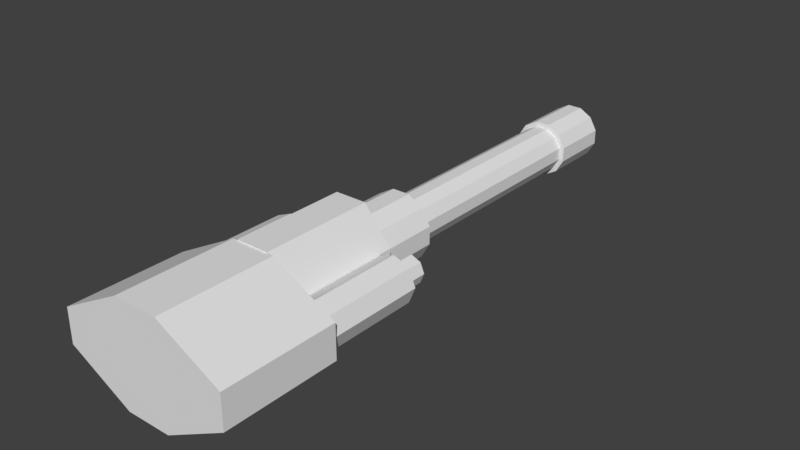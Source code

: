 # Source: autocannon2.blend  (saved by Blender 2.79.0; exported with 4.5.12 LTS)
import bpy
from mathutils import Matrix  # noqa: F401  (used for matrix-valued properties, if any)

bpy.ops.wm.read_factory_settings(use_empty=True)
scene = bpy.context.scene
scene.name = 'Scene'

# ---- collections
col_collection_1 = bpy.data.collections.new('Collection 1'); scene.collection.children.link(col_collection_1)

# ---- world
world_world = bpy.data.worlds.new('World'); scene.world = world_world
world_world.color = (0.05088, 0.05088, 0.05088)
world_world.use_sun_shadow = False
world_world.sun_shadow_jitter_overblur = 0.0
world_world.cycles.sampling_method = 'MANUAL'

# ---- meshes
me_circle = bpy.data.meshes.new('Circle')
me_circle.from_pydata([(-0.04659, -0.1739, 1.181), (0.04659, -0.1739, 1.181), (0.1273, -0.1273, 1.181), (0.1739, -0.04659, 1.181), (0.1739, 0.04659, 1.181), (0.1273, 0.1273, 1.181), (0.04659, 0.1739, 1.181), (-0.1273, 0.1273, 1.181), (-0.1739, 0.04659, 1.181), (-0.1739, -0.04659, 1.181), (-0.1273, -0.1273, 1.181), (-0.04659, -0.1739, 1.541), (0.04659, -0.1739, 1.541), (0.1273, -0.1273, 1.541), (0.1739, -0.04659, 1.541), (0.1739, 0.04659, 1.541), (0.1273, 0.1273, 1.541), (0.04659, 0.1739, 1.541), (-0.04659, 0.1739, 1.541), (-0.1273, 0.1273, 1.541), (-0.1739, 0.04659, 1.541), (-0.1739, -0.04659, 1.541), (-0.1273, -0.1273, 1.541), (-0.03261, -0.1217, 1.541), (0.03261, -0.1217, 1.541), (0.0891, -0.0891, 1.541), (0.1217, -0.03261, 1.541), (0.1217, 0.03261, 1.541), (0.0891, 0.0891, 1.541), (0.03261, 0.1217, 1.541), (-0.03261, 0.1217, 1.541), (-0.0891, 0.0891, 1.541), (-0.1217, 0.03261, 1.541), (-0.1217, -0.03261, 1.541), (-0.0891, -0.0891, 1.541), (-0.03261, -0.1217, 2.741), (0.03261, -0.1217, 2.741), (0.0891, -0.0891, 2.741), (0.1217, -0.03261, 2.741), (0.1217, 0.03261, 2.741), (0.0891, 0.0891, 2.741), (0.03261, 0.1217, 2.741), (-0.03261, 0.1217, 2.741), (-0.0891, 0.0891, 2.741), (-0.1217, 0.03261, 2.741), (-0.1217, -0.03261, 2.741), (-0.0891, -0.0891, 2.741), (-0.03913, -0.146, 2.741), (0.03913, -0.146, 2.741), (0.1069, -0.1069, 2.741), (0.146, -0.03913, 2.741), (0.146, 0.03913, 2.741), (0.1069, 0.1069, 2.741), (0.03913, 0.146, 2.741), (-0.03913, 0.146, 2.741), (-0.1069, 0.1069, 2.741), (-0.146, 0.03913, 2.741), (-0.146, -0.03913, 2.741), (-0.1069, -0.1069, 2.741), (-0.03913, -0.146, 3.071), (0.03913, -0.146, 3.071), (0.1069, -0.1069, 3.071), (0.146, -0.03913, 3.071), (0.146, 0.03913, 3.071), (0.1069, 0.1069, 3.071), (0.03913, 0.146, 3.071), (-0.03913, 0.146, 3.071), (-0.1069, 0.1069, 3.071), (-0.146, 0.03913, 3.071), (-0.146, -0.03913, 3.071), (-0.1069, -0.1069, 3.071), (0.02739, -0.1022, 3.071), (0.07484, -0.07484, 3.071), (0.1022, -0.02739, 3.071), (0.1022, 0.02739, 3.071), (0.07484, 0.07484, 3.071), (0.02739, 0.1022, 3.071), (-0.02739, 0.1022, 3.071), (-0.07484, -0.07484, 3.071), (0.02739, -0.1022, 1.571), (-0.02739, -0.1022, 1.571), (0.07484, -0.07484, 1.571), (0.1022, -0.02739, 1.571), (0.1022, 0.02739, 1.571), (0.07484, 0.07484, 1.571), (0.02739, 0.1022, 1.571), (-0.02739, 0.1022, 1.571), (-0.07484, 0.07484, 1.571), (-0.084, 0.273, 0.5971), (-0.084, -0.273, 0.5971), (-0.084, 0.273, 1.194), (-0.084, -0.273, 1.194), (0.084, 0.273, 0.5971), (0.084, -0.273, 0.5971), (0.084, 0.273, 1.194), (0.084, -0.273, 1.194), (-0.2264, 0.091, 0.5971), (-0.2264, -0.091, 0.5971), (-0.2264, -0.091, 1.194), (-0.2264, 0.091, 1.194), (0.2264, -0.091, 1.194), (0.2264, 0.091, 1.194), (0.2264, -0.091, 0.5971), (0.2264, 0.091, 0.5971), (-0.4528, -0.08918, 0.5971), (-0.1176, -0.2675, 0.5971), (0.4528, 0.08918, 0.5971), (0.1176, 0.2675, 0.5971), (-0.1176, 0.2675, 0.5971), (0.1176, -0.2675, 0.5971), (-0.4528, 0.08918, 0.5971), (0.4528, -0.08918, 0.5971), (-0.4528, -0.08918, -0.002941), (-0.1176, -0.2675, -0.002941), (0.4528, 0.08918, -0.002941), (0.1176, 0.2675, -0.002941), (-0.1176, 0.2675, -0.002941), (0.1176, -0.2675, -0.002941), (-0.4528, 0.08918, -0.002941), (0.4528, -0.08918, -0.002941), (-0.3096, 0.12, 0.5806), (-0.3944, 0.08485, 0.5806), (-0.4296, 1.155e-07, 0.5806), (-0.3944, -0.08485, 0.5806), (-0.3096, -0.12, 0.5806), (-0.2247, -0.08485, 0.5806), (-0.1896, 1.222e-07, 0.5806), (-0.2247, 0.08485, 0.5806), (-0.3096, 0.12, 1.121), (-0.3944, 0.08485, 1.121), (-0.4296, 1.563e-07, 1.121), (-0.3944, -0.08485, 1.121), (-0.3096, -0.12, 1.121), (-0.2247, -0.08485, 1.121), (-0.1896, 1.629e-07, 1.121), (-0.2247, 0.08485, 1.121), (-0.3605, 0.05091, 1.121), (-0.3096, 0.072, 1.121), (-0.3816, 1.575e-07, 1.121), (-0.3605, -0.05091, 1.121), (-0.3096, -0.072, 1.121), (-0.2587, -0.05091, 1.121), (-0.2376, 1.615e-07, 1.121), (-0.2587, 0.05091, 1.121), (-0.3605, 0.05091, 1.241), (-0.3096, 0.072, 1.241), (-0.3816, 1.62e-07, 1.241), (-0.3605, -0.05091, 1.241), (-0.3096, -0.072, 1.241), (-0.2587, -0.05091, 1.241), (-0.2376, 1.661e-07, 1.241), (-0.2587, 0.05091, 1.241), (-0.04659, 0.1739, 1.181), (-0.02739, -0.1022, 3.071), (-0.1022, -0.02739, 3.071), (-0.1022, 0.02739, 3.071), (-0.07484, 0.07484, 3.071), (-0.07484, -0.07484, 1.571), (-0.1022, -0.02739, 1.571), (-0.1022, 0.02739, 1.571), (0.3096, 0.12, 0.5806), (0.3944, 0.08485, 0.5806), (0.4296, 1.155e-07, 0.5806), (0.3944, -0.08485, 0.5806), (0.3096, -0.12, 0.5806), (0.2247, -0.08485, 0.5806), (0.1896, 1.222e-07, 0.5806), (0.2247, 0.08485, 0.5806), (0.3096, 0.12, 1.121), (0.3944, 0.08485, 1.121), (0.4296, 1.563e-07, 1.121), (0.3944, -0.08485, 1.121), (0.3096, -0.12, 1.121), (0.2247, -0.08485, 1.121), (0.1896, 1.629e-07, 1.121), (0.2247, 0.08485, 1.121), (0.3605, 0.05091, 1.121), (0.3096, 0.072, 1.121), (0.3816, 1.575e-07, 1.121), (0.3605, -0.05091, 1.121), (0.3096, -0.072, 1.121), (0.2587, -0.05091, 1.121), (0.2376, 1.615e-07, 1.121), (0.2587, 0.05091, 1.121), (0.3605, 0.05091, 1.241), (0.3096, 0.072, 1.241), (0.3816, 1.62e-07, 1.241), (0.3605, -0.05091, 1.241), (0.3096, -0.072, 1.241), (0.2587, -0.05091, 1.241), (0.2376, 1.661e-07, 1.241), (0.2587, 0.05091, 1.241), (0.1176, 0.2675, 0.1971), (0.1176, 0.2675, 0.3971), (0.4528, 0.08918, 0.3971), (0.4528, 0.08918, 0.1971), (0.4528, -0.08918, 0.1971), (0.4528, -0.08918, 0.3971), (-0.1176, 0.2675, 0.3971), (-0.1176, 0.2675, 0.1971), (-0.4528, 0.08918, 0.1971), (-0.4528, 0.08918, 0.3971), (-0.4528, -0.08918, 0.3971), (-0.4528, -0.08918, 0.1971), (-0.1176, -0.2675, 0.1971), (-0.1176, -0.2675, 0.3971), (0.1176, -0.2675, 0.1971), (0.1176, -0.2675, 0.3971)], [], [(5, 6, 17, 16), (2, 3, 14, 13), (8, 9, 21, 20), (6, 152, 18, 17), (3, 4, 15, 14), (9, 10, 22, 21), (0, 1, 12, 11), (152, 7, 19, 18), (4, 5, 16, 15), (10, 0, 11, 22), (1, 2, 13, 12), (7, 8, 20, 19), (11, 12, 24, 23), (18, 19, 31, 30), (15, 16, 28, 27), (22, 11, 23, 34), (12, 13, 25, 24), (19, 20, 32, 31), (16, 17, 29, 28), (13, 14, 26, 25), (20, 21, 33, 32), (17, 18, 30, 29), (14, 15, 27, 26), (21, 22, 34, 33), (33, 34, 46, 45), (23, 24, 36, 35), (30, 31, 43, 42), (27, 28, 40, 39), (34, 23, 35, 46), (24, 25, 37, 36), (31, 32, 44, 43), (28, 29, 41, 40), (25, 26, 38, 37), (29, 30, 42, 41), (26, 27, 39, 38), (42, 43, 55, 54), (46, 35, 47, 58), (43, 44, 56, 55), (40, 41, 53, 52), (41, 42, 54, 53), (50, 51, 63, 62), (47, 48, 60, 59), (51, 52, 64, 63), (58, 47, 59, 70), (48, 49, 61, 60), (55, 56, 68, 67), (52, 53, 65, 64), (49, 50, 62, 61), (56, 57, 69, 68), (53, 54, 66, 65), (65, 66, 77, 76), (62, 63, 74, 73), (59, 60, 71, 153), (63, 64, 75, 74), (60, 61, 72, 71), (64, 65, 76, 75), (61, 62, 73, 72), (153, 71, 79, 80), (73, 74, 83, 82), (76, 77, 86, 85), (82, 83, 84, 81), (87, 157, 80, 86), (81, 84, 85, 79), (79, 85, 86, 80), (74, 75, 84, 83), (78, 153, 80, 157), (71, 72, 81, 79), (75, 76, 85, 84), (72, 73, 82, 81), (97, 89, 91, 98), (98, 91, 95, 100), (89, 97, 104, 105), (90, 94, 92, 88), (96, 88, 108, 110), (102, 93, 109, 111), (90, 99, 101, 94), (99, 98, 100, 101), (96, 97, 98, 99), (200, 199, 116, 118), (192, 195, 114, 115), (88, 92, 107, 108), (103, 102, 111, 106), (97, 96, 110, 104), (93, 89, 105, 109), (92, 103, 106, 107), (119, 117, 113, 112), (114, 119, 112, 118), (204, 203, 112, 113), (195, 196, 119, 114), (203, 200, 118, 112), (123, 131, 130, 122), (121, 129, 128, 120), (120, 128, 135, 127), (126, 134, 133, 125), (124, 132, 131, 123), (122, 130, 129, 121), (127, 135, 134, 126), (125, 133, 132, 124), (130, 138, 136, 129), (132, 140, 139, 131), (134, 142, 141, 133), (140, 148, 147, 139), (142, 150, 149, 141), (137, 145, 151, 143), (135, 143, 142, 134), (133, 141, 140, 132), (131, 139, 138, 130), (129, 136, 137, 128), (128, 137, 143, 135), (149, 150, 151, 148), (148, 151, 145, 147), (144, 146, 147, 145), (138, 146, 144, 136), (143, 151, 150, 142), (141, 149, 148, 140), (139, 147, 146, 138), (136, 144, 145, 137), (33, 45, 44, 32), (45, 57, 56, 44), (46, 58, 57, 45), (39, 51, 50, 38), (55, 67, 66, 54), (58, 70, 69, 57), (69, 154, 155, 68), (68, 155, 156, 67), (59, 153, 78, 70), (67, 156, 77, 66), (70, 78, 154, 69), (154, 158, 159, 155), (158, 157, 87, 159), (155, 159, 87, 156), (156, 87, 86, 77), (78, 157, 158, 154), (102, 100, 95, 93), (91, 89, 93, 95), (90, 88, 96, 99), (92, 94, 101, 103), (103, 101, 100, 102), (116, 115, 114, 118), (192, 115, 116, 199), (206, 117, 119, 196), (204, 113, 117, 206), (163, 162, 170, 171), (161, 160, 168, 169), (160, 167, 175, 168), (166, 165, 173, 174), (164, 163, 171, 172), (162, 161, 169, 170), (167, 166, 174, 175), (165, 164, 172, 173), (170, 169, 176, 178), (172, 171, 179, 180), (174, 173, 181, 182), (180, 179, 187, 188), (182, 181, 189, 190), (177, 183, 191, 185), (175, 174, 182, 183), (173, 172, 180, 181), (171, 170, 178, 179), (169, 168, 177, 176), (168, 175, 183, 177), (189, 188, 191, 190), (188, 187, 185, 191), (184, 185, 187, 186), (178, 176, 184, 186), (183, 182, 190, 191), (181, 180, 188, 189), (179, 178, 186, 187), (176, 177, 185, 184), (47, 35, 36, 48), (36, 37, 49, 48), (50, 49, 37, 38), (52, 51, 39, 40), (105, 205, 207, 109), (205, 204, 206, 207), (109, 207, 197, 111), (207, 206, 196, 197), (107, 193, 198, 108), (193, 192, 199, 198), (104, 110, 201, 202), (202, 201, 200, 203), (106, 111, 197, 194), (194, 197, 196, 195), (105, 104, 202, 205), (205, 202, 203, 204), (107, 106, 194, 193), (193, 194, 195, 192), (110, 108, 198, 201), (201, 198, 199, 200)])
_uv = me_circle.uv_layers.new(name='UVMap')
_uv.uv.foreach_set('vector', [0.1615, 0.5854, 0.1686, 0.6016, 0.1138, 0.6245, 0.1082, 0.6118, 0.1347, 0.5391, 0.1445, 0.5542, 0.09358, 0.587, 0.08388, 0.5749, 0.1842, 0.6526, 0.1874, 0.6705, 0.1269, 0.68, 0.1246, 0.665, 0.1686, 0.6016, 0.1747, 0.6181, 0.1181, 0.6372, 0.1138, 0.6245, 0.1445, 0.5542, 0.1535, 0.5696, 0.1015, 0.5994, 0.09358, 0.587, 0.1874, 0.6705, 0.1896, 0.6885, 0.1282, 0.6945, 0.1269, 0.68, 0.1908, 0.7066, 0.1911, 0.725, 0.1244, 0.725, 0.1278, 0.7091, 0.1747, 0.6181, 0.1799, 0.6351, 0.1217, 0.6505, 0.1181, 0.6372, 0.1535, 0.5696, 0.1615, 0.5854, 0.1082, 0.6118, 0.1015, 0.5994, 0.1896, 0.6885, 0.1908, 0.7066, 0.1278, 0.7091, 0.1282, 0.6945, 0.125, 0.525, 0.1347, 0.5391, 0.08388, 0.5749, 0.07039, 0.5627, 0.1799, 0.6351, 0.1842, 0.6526, 0.1246, 0.665, 0.1217, 0.6505, 0.1278, 0.7091, 0.1244, 0.725, 0.1154, 0.7199, 0.1185, 0.7078, 0.1181, 0.6372, 0.1217, 0.6505, 0.1119, 0.6525, 0.1097, 0.6396, 0.1015, 0.5994, 0.1082, 0.6118, 0.09941, 0.616, 0.09284, 0.6043, 0.1282, 0.6945, 0.1278, 0.7091, 0.1185, 0.7078, 0.1184, 0.6948, 0.07039, 0.5627, 0.08388, 0.5749, 0.07621, 0.5824, 0.06493, 0.5737, 0.1217, 0.6505, 0.1246, 0.665, 0.1134, 0.6669, 0.1119, 0.6525, 0.1082, 0.6118, 0.1138, 0.6245, 0.105, 0.6279, 0.09941, 0.616, 0.08388, 0.5749, 0.09358, 0.587, 0.08523, 0.593, 0.07621, 0.5824, 0.1246, 0.665, 0.1269, 0.68, 0.1166, 0.6812, 0.1134, 0.6669, 0.1138, 0.6245, 0.1181, 0.6372, 0.1097, 0.6396, 0.105, 0.6279, 0.09358, 0.587, 0.1015, 0.5994, 0.09284, 0.6043, 0.08523, 0.593, 0.1269, 0.68, 0.1282, 0.6945, 0.1184, 0.6948, 0.1166, 0.6812, 0.3982, 0.775, 0.409, 0.775, 0.409, 0.975, 0.3982, 0.975, 0.4199, 0.775, 0.4308, 0.775, 0.4308, 0.975, 0.4199, 0.975, 0.3656, 0.775, 0.3764, 0.775, 0.3764, 0.975, 0.3655, 0.975, 0.4634, 0.775, 0.4742, 0.775, 0.4742, 0.975, 0.4634, 0.975, 0.409, 0.775, 0.4199, 0.775, 0.4199, 0.975, 0.409, 0.975, 0.4308, 0.775, 0.4416, 0.775, 0.4416, 0.975, 0.4308, 0.975, 0.3764, 0.775, 0.3873, 0.775, 0.3873, 0.975, 0.3764, 0.975, 0.4742, 0.775, 0.4851, 0.775, 0.4851, 0.975, 0.4742, 0.975, 0.4416, 0.775, 0.4525, 0.775, 0.4525, 0.975, 0.4416, 0.975, 0.3547, 0.775, 0.3656, 0.775, 0.3655, 0.975, 0.3547, 0.975, 0.4525, 0.775, 0.4634, 0.775, 0.4634, 0.975, 0.4525, 0.975, 0.04711, 0.5301, 0.0637, 0.5301, 0.06365, 0.5363, 0.04646, 0.5358, 0.1166, 0.5292, 0.134, 0.525, 0.1373, 0.5316, 0.1175, 0.5352, 0.0637, 0.5301, 0.08152, 0.5295, 0.08154, 0.5363, 0.06365, 0.5363, 0.1165, 0.6296, 0.1338, 0.6254, 0.1371, 0.6319, 0.1174, 0.6359, 0.03174, 0.527, 0.04711, 0.5301, 0.04646, 0.5358, 0.02906, 0.5324, 0.08272, 0.637, 0.09995, 0.6368, 0.1015, 0.7041, 0.08506, 0.7041, 0.02906, 0.6313, 0.048, 0.6354, 0.0497, 0.7074, 0.02906, 0.713, 0.09995, 0.6368, 0.1174, 0.6359, 0.1179, 0.7057, 0.1015, 0.7041, 0.1175, 0.5352, 0.1373, 0.5316, 0.135, 0.6131, 0.1157, 0.6074, 0.048, 0.6354, 0.06543, 0.6366, 0.068, 0.7051, 0.0497, 0.7074, 0.06365, 0.5363, 0.08154, 0.5363, 0.08101, 0.6038, 0.06444, 0.6038, 0.1174, 0.6359, 0.1371, 0.6319, 0.1351, 0.7103, 0.1179, 0.7057, 0.06543, 0.6366, 0.08272, 0.637, 0.08506, 0.7041, 0.068, 0.7051, 0.08154, 0.5363, 0.0997, 0.5362, 0.09783, 0.605, 0.08101, 0.6038, 0.02906, 0.5324, 0.04646, 0.5358, 0.04796, 0.6055, 0.02906, 0.6101, 0.02906, 0.6101, 0.04796, 0.6055, 0.05021, 0.616, 0.03599, 0.6212, 0.08506, 0.7041, 0.1015, 0.7041, 0.1009, 0.7152, 0.0853, 0.7157, 0.02906, 0.713, 0.0497, 0.7074, 0.05254, 0.7203, 0.03629, 0.725, 0.1015, 0.7041, 0.1179, 0.7057, 0.1158, 0.7161, 0.1009, 0.7152, 0.0497, 0.7074, 0.068, 0.7051, 0.06915, 0.7173, 0.05254, 0.7203, 0.1179, 0.7057, 0.1351, 0.7103, 0.1291, 0.7201, 0.1158, 0.7161, 0.068, 0.7051, 0.08506, 0.7041, 0.0853, 0.7157, 0.06915, 0.7173, 0.5988, 0.975, 0.5915, 0.975, 0.5915, 0.775, 0.5988, 0.775, 0.5769, 0.975, 0.5696, 0.975, 0.5696, 0.775, 0.5769, 0.775, 0.555, 0.975, 0.5477, 0.975, 0.5477, 0.775, 0.555, 0.775, 0.6153, 0.7837, 0.6153, 0.8033, 0.6055, 0.8203, 0.6055, 0.7668, 0.6225, 0.795, 0.6025, 0.795, 0.5989, 0.7886, 0.6261, 0.7886, 0.6025, 0.775, 0.6225, 0.775, 0.6261, 0.7813, 0.5989, 0.7813, 0.5989, 0.7813, 0.6261, 0.7813, 0.6261, 0.7886, 0.5989, 0.7886, 0.5696, 0.975, 0.5623, 0.975, 0.5623, 0.775, 0.5696, 0.775, 0.5185, 0.975, 0.5112, 0.975, 0.5112, 0.775, 0.5185, 0.775, 0.5915, 0.975, 0.5842, 0.975, 0.5842, 0.775, 0.5915, 0.775, 0.5623, 0.975, 0.555, 0.975, 0.555, 0.775, 0.5623, 0.775, 0.5842, 0.975, 0.5769, 0.975, 0.5769, 0.775, 0.5842, 0.775, 0.1887, 0.9687, 0.1703, 0.9687, 0.1703, 0.9023, 0.1887, 0.9023, 0.1636, 0.8821, 0.1496, 0.9023, 0.133, 0.9023, 0.119, 0.8821, 0.225, 0.9023, 0.211, 0.9226, 0.1887, 0.9228, 0.2217, 0.9029, 0.119, 0.9023, 0.1338, 0.9023, 0.1338, 0.9687, 0.119, 0.9687, 0.211, 0.9428, 0.225, 0.963, 0.2217, 0.9624, 0.1887, 0.9426, 0.1859, 0.8821, 0.2, 0.9023, 0.1966, 0.9017, 0.1636, 0.8819, 0.1496, 0.8417, 0.1636, 0.8619, 0.119, 0.8619, 0.133, 0.8417, 0.1636, 0.8619, 0.1636, 0.8821, 0.119, 0.8821, 0.119, 0.8619, 0.04727, 0.9083, 0.0588, 0.9083, 0.0588, 0.9747, 0.04727, 0.9747, 0.1556, 0.7972, 0.119, 0.7972, 0.119, 0.775, 0.1556, 0.775, 0.119, 0.8978, 0.0816, 0.8978, 0.0816, 0.8756, 0.119, 0.8756, 0.09886, 0.9196, 0.09886, 0.8595, 0.1008, 0.8474, 0.1008, 0.9316, 0.1859, 0.8619, 0.1859, 0.8821, 0.1636, 0.8819, 0.1636, 0.8621, 0.211, 0.9226, 0.211, 0.9428, 0.1887, 0.9426, 0.1887, 0.9228, 0.2417, 0.9378, 0.2417, 0.8777, 0.2436, 0.8657, 0.2436, 0.9498, 0.2, 0.8417, 0.1859, 0.8619, 0.1636, 0.8621, 0.1966, 0.8423, 0.1014, 0.775, 0.119, 0.8122, 0.119, 0.8384, 0.1014, 0.8756, 0.08386, 0.775, 0.1014, 0.775, 0.1014, 0.8756, 0.08386, 0.8756, 0.04732, 0.8194, 0.08386, 0.8194, 0.08386, 0.8417, 0.04732, 0.8417, 0.025, 0.8861, 0.03629, 0.8861, 0.03629, 0.9083, 0.025, 0.9083, 0.1669, 0.7972, 0.1556, 0.7972, 0.1556, 0.775, 0.1669, 0.775, 0.4091, 0.775, 0.4091, 0.875, 0.3965, 0.875, 0.3965, 0.775, 0.4091, 0.875, 0.4091, 0.775, 0.4216, 0.775, 0.4216, 0.875, 0.4216, 0.875, 0.4216, 0.775, 0.4394, 0.775, 0.4394, 0.875, 0.7137, 0.7898, 0.7137, 0.9057, 0.7335, 0.9057, 0.7335, 0.7898, 0.475, 0.775, 0.475, 0.875, 0.4572, 0.875, 0.4572, 0.775, 0.3965, 0.775, 0.3965, 0.875, 0.3787, 0.875, 0.3787, 0.775, 0.5708, 0.7898, 0.5708, 0.9057, 0.5857, 0.9057, 0.5857, 0.7898, 0.3735, 0.875, 0.3735, 0.975, 0.3609, 0.975, 0.3609, 0.875, 0.3179, 0.887, 0.3265, 0.8904, 0.3265, 0.9006, 0.3179, 0.904, 0.3483, 0.875, 0.3448, 0.8832, 0.3341, 0.8832, 0.3305, 0.875, 0.3609, 0.904, 0.3523, 0.9006, 0.3523, 0.8904, 0.3609, 0.887, 0.175, 0.3905, 0.175, 0.4216, 0.1638, 0.4216, 0.1638, 0.3905, 0.1638, 0.3905, 0.1638, 0.3595, 0.175, 0.3595, 0.175, 0.3905, 0.1133, 0.3494, 0.1479, 0.3494, 0.1479, 0.3595, 0.1133, 0.3595, 0.3483, 0.9161, 0.3448, 0.9078, 0.3523, 0.9006, 0.3609, 0.904, 0.3609, 0.887, 0.3523, 0.8904, 0.3448, 0.8832, 0.3483, 0.875, 0.3305, 0.875, 0.3341, 0.8832, 0.3265, 0.8904, 0.3179, 0.887, 0.3179, 0.904, 0.3265, 0.9006, 0.3341, 0.9078, 0.3305, 0.9161, 0.3305, 0.9161, 0.3341, 0.9078, 0.3448, 0.9078, 0.3483, 0.9161, 0.075, 0.3696, 0.08623, 0.3595, 0.1021, 0.3595, 0.075, 0.3838, 0.075, 0.3838, 0.1021, 0.3595, 0.1133, 0.3696, 0.08623, 0.3939, 0.1133, 0.3838, 0.1021, 0.3939, 0.08623, 0.3939, 0.1133, 0.3696, 0.1133, 0.325, 0.1479, 0.325, 0.1479, 0.3351, 0.1133, 0.3351, 0.1479, 0.3905, 0.1479, 0.3595, 0.1638, 0.3595, 0.1638, 0.3905, 0.1339, 0.3939, 0.1339, 0.425, 0.118, 0.425, 0.118, 0.3939, 0.1638, 0.3905, 0.1638, 0.4216, 0.1479, 0.4216, 0.1479, 0.3905, 0.1133, 0.3351, 0.1479, 0.3351, 0.1479, 0.3494, 0.1133, 0.3494, 0.3982, 0.775, 0.3982, 0.975, 0.3873, 0.975, 0.3873, 0.775, 0.09951, 0.5299, 0.0997, 0.5362, 0.08154, 0.5363, 0.08152, 0.5295, 0.1166, 0.5292, 0.1175, 0.5352, 0.0997, 0.5362, 0.09951, 0.5299, 0.09978, 0.631, 0.09995, 0.6368, 0.08272, 0.637, 0.08274, 0.6305, 0.06365, 0.5363, 0.06444, 0.6038, 0.04796, 0.6055, 0.04646, 0.5358, 0.1175, 0.5352, 0.1157, 0.6074, 0.09783, 0.605, 0.0997, 0.5362, 0.09783, 0.605, 0.09676, 0.6168, 0.08077, 0.6154, 0.08101, 0.6038, 0.08101, 0.6038, 0.08077, 0.6154, 0.06514, 0.6149, 0.06444, 0.6038, 0.135, 0.6131, 0.1279, 0.625, 0.1128, 0.6194, 0.1157, 0.6074, 0.06444, 0.6038, 0.06514, 0.6149, 0.05021, 0.616, 0.04796, 0.6055, 0.1157, 0.6074, 0.1128, 0.6194, 0.09676, 0.6168, 0.09783, 0.605, 0.5258, 0.975, 0.5258, 0.775, 0.5331, 0.775, 0.5331, 0.975, 0.6089, 0.7986, 0.6025, 0.795, 0.6225, 0.795, 0.6162, 0.7986, 0.5331, 0.975, 0.5331, 0.775, 0.5404, 0.775, 0.5404, 0.975, 0.5404, 0.975, 0.5404, 0.775, 0.5477, 0.775, 0.5477, 0.975, 0.5185, 0.975, 0.5185, 0.775, 0.5258, 0.775, 0.5258, 0.975, 0.1892, 0.775, 0.1892, 0.8413, 0.1669, 0.8413, 0.1669, 0.775, 0.1703, 0.9023, 0.1703, 0.9687, 0.1544, 0.9687, 0.1544, 0.9023, 0.025, 0.9747, 0.025, 0.9083, 0.04727, 0.9083, 0.04727, 0.9747, 0.1338, 0.9687, 0.1338, 0.9023, 0.1544, 0.9023, 0.1544, 0.9687, 0.2007, 0.775, 0.2007, 0.8413, 0.1892, 0.8413, 0.1892, 0.775, 0.2183, 0.8384, 0.2183, 0.8122, 0.2007, 0.775, 0.2007, 0.8756, 0.08112, 0.9306, 0.08112, 0.9083, 0.0588, 0.9083, 0.0588, 0.9306, 0.07289, 0.8861, 0.07289, 0.9083, 0.03629, 0.9083, 0.03629, 0.8861, 0.04732, 0.8194, 0.04732, 0.8417, 0.025, 0.8417, 0.025, 0.8194, 0.3305, 0.775, 0.3483, 0.775, 0.3483, 0.875, 0.3305, 0.875, 0.3054, 0.875, 0.2876, 0.875, 0.2876, 0.775, 0.3054, 0.775, 0.2876, 0.875, 0.275, 0.875, 0.275, 0.775, 0.2876, 0.775, 0.3609, 0.875, 0.3483, 0.875, 0.3483, 0.775, 0.3609, 0.775, 0.3179, 0.775, 0.3305, 0.775, 0.3305, 0.875, 0.3179, 0.875, 0.3179, 0.875, 0.3054, 0.875, 0.3054, 0.775, 0.3179, 0.775, 0.3787, 0.875, 0.3609, 0.875, 0.3609, 0.775, 0.3787, 0.775, 0.4394, 0.775, 0.4572, 0.775, 0.4572, 0.875, 0.4394, 0.875, 0.275, 0.887, 0.2876, 0.875, 0.2911, 0.8832, 0.2836, 0.8904, 0.2876, 0.9161, 0.275, 0.904, 0.2836, 0.9006, 0.2911, 0.9078, 0.3179, 0.904, 0.3054, 0.9161, 0.3018, 0.9078, 0.3094, 0.9006, 0.175, 0.3561, 0.1591, 0.3561, 0.1591, 0.325, 0.175, 0.325, 0.1021, 0.425, 0.08623, 0.425, 0.08623, 0.3939, 0.1021, 0.3939, 0.1133, 0.3838, 0.1133, 0.3696, 0.1479, 0.3696, 0.1479, 0.3838, 0.3179, 0.887, 0.3179, 0.904, 0.3094, 0.9006, 0.3094, 0.8904, 0.3054, 0.9161, 0.2876, 0.9161, 0.2911, 0.9078, 0.3018, 0.9078, 0.275, 0.904, 0.275, 0.887, 0.2836, 0.8904, 0.2836, 0.9006, 0.2876, 0.875, 0.3054, 0.875, 0.3018, 0.8832, 0.2911, 0.8832, 0.3054, 0.875, 0.3179, 0.887, 0.3094, 0.8904, 0.3018, 0.8832, 0.1021, 0.3595, 0.08623, 0.3595, 0.1133, 0.3351, 0.1133, 0.3494, 0.08623, 0.3595, 0.075, 0.3494, 0.1021, 0.325, 0.1133, 0.3351, 0.08623, 0.325, 0.1021, 0.325, 0.075, 0.3494, 0.075, 0.3351, 0.1021, 0.3939, 0.118, 0.3939, 0.118, 0.425, 0.1021, 0.425, 0.1133, 0.3696, 0.1133, 0.3595, 0.1479, 0.3595, 0.1479, 0.3696, 0.08623, 0.425, 0.075, 0.425, 0.075, 0.3939, 0.08623, 0.3939, 0.1591, 0.3561, 0.1479, 0.3561, 0.1479, 0.325, 0.1591, 0.325, 0.1133, 0.3939, 0.1133, 0.3838, 0.1479, 0.3838, 0.1479, 0.3939, 0.02906, 0.6313, 0.03231, 0.625, 0.04898, 0.6293, 0.048, 0.6354, 0.04898, 0.6293, 0.06565, 0.6309, 0.06543, 0.6366, 0.048, 0.6354, 0.08272, 0.637, 0.06543, 0.6366, 0.06565, 0.6309, 0.08274, 0.6305, 0.1174, 0.6359, 0.09995, 0.6368, 0.09978, 0.631, 0.1165, 0.6296, 0.04732, 0.775, 0.04732, 0.7972, 0.025, 0.7972, 0.025, 0.775, 0.3598, 0.5472, 0.3598, 0.5694, 0.3375, 0.5694, 0.3375, 0.5472, 0.07289, 0.8417, 0.07289, 0.8639, 0.03629, 0.8639, 0.03629, 0.8417, 0.3854, 0.6139, 0.3854, 0.6361, 0.3488, 0.6361, 0.3488, 0.6139, 0.08112, 0.975, 0.08112, 0.9528, 0.0588, 0.9528, 0.0588, 0.975, 0.3936, 0.7028, 0.3936, 0.6806, 0.3713, 0.6806, 0.3713, 0.7028, 0.1669, 0.8417, 0.1556, 0.8417, 0.1556, 0.8194, 0.1669, 0.8194, 0.4794, 0.5694, 0.4681, 0.5694, 0.4681, 0.5472, 0.4794, 0.5472, 0.025, 0.8417, 0.03629, 0.8417, 0.03629, 0.8639, 0.025, 0.8639, 0.3375, 0.6139, 0.3488, 0.6139, 0.3488, 0.6361, 0.3375, 0.6361, 0.04732, 0.775, 0.08386, 0.775, 0.08386, 0.7972, 0.04732, 0.7972, 0.3598, 0.5472, 0.3964, 0.5472, 0.3964, 0.5694, 0.3598, 0.5694, 0.119, 0.9423, 0.0816, 0.9423, 0.0816, 0.9201, 0.119, 0.9201, 0.4315, 0.6701, 0.3941, 0.6701, 0.3941, 0.6478, 0.4315, 0.6478, 0.1556, 0.8417, 0.119, 0.8417, 0.119, 0.8194, 0.1556, 0.8194, 0.4681, 0.5694, 0.4315, 0.5694, 0.4315, 0.5472, 0.4681, 0.5472])
me_circle.materials.append(None)
me_circle.use_remesh_preserve_volume = False
me_circle.use_remesh_preserve_attributes = False
me_circle.use_mirror_vertex_groups = False
me_circle.update()

# ---- objects
ob_circle = bpy.data.objects.new('Circle', me_circle)

# ---- transforms, parenting, visibility, modifiers, constraints
ob_circle.location = (0.0, 0.0, 0.0)
ob_circle.rotation_euler = (-1.571, -0.0, 0.0)
ob_circle.lineart.crease_threshold = 0.0

# ---- collection membership
col_collection_1.objects.link(ob_circle)

# ---- scene / render settings (as saved in the file)
scene.frame_start = 1; scene.frame_end = 250; scene.frame_set(180)
scene.render.engine = 'CYCLES'
scene.render.resolution_percentage = 50
scene.render.dither_intensity = 0.0
scene.cycles.use_denoising = False
scene.cycles.samples = 512
scene.cycles.sampling_pattern = 'TABULATED_SOBOL'
scene.cycles.use_adaptive_sampling = False
scene.cycles.use_light_tree = False
scene.cycles.blur_glossy = 0.0
scene.cycles.sample_clamp_indirect = 0.0
scene.cycles.bake_type = 'AO'
scene.view_settings.view_transform = 'Standard'
bpy.context.view_layer.update()

# ---- added for rendering (the .blend has no active camera and no usable light): camera, sun
cam_auto = bpy.data.cameras.new('AutoCamera')
cam_auto.lens = 50.0
cam_auto.sensor_width = 36.0
cam_auto.clip_end = 1000.0
ob_auto_camera = bpy.data.objects.new('AutoCamera', cam_auto)
scene.collection.objects.link(ob_auto_camera)
ob_auto_camera.location = (3.00726, -2.07491, 2.40581)
ob_auto_camera.rotation_euler = (1.09748, -7.21219e-08, 0.694738)
scene.camera = ob_auto_camera
light_auto_sun = bpy.data.lights.new('AutoSun', 'SUN')
light_auto_sun.energy = 3.0
light_auto_sun.angle = 0.0523599
ob_auto_sun = bpy.data.objects.new('AutoSun', light_auto_sun)
scene.collection.objects.link(ob_auto_sun)
ob_auto_sun.rotation_euler = (0.872665, 0.174533, 0.523599)
bpy.context.view_layer.update()
